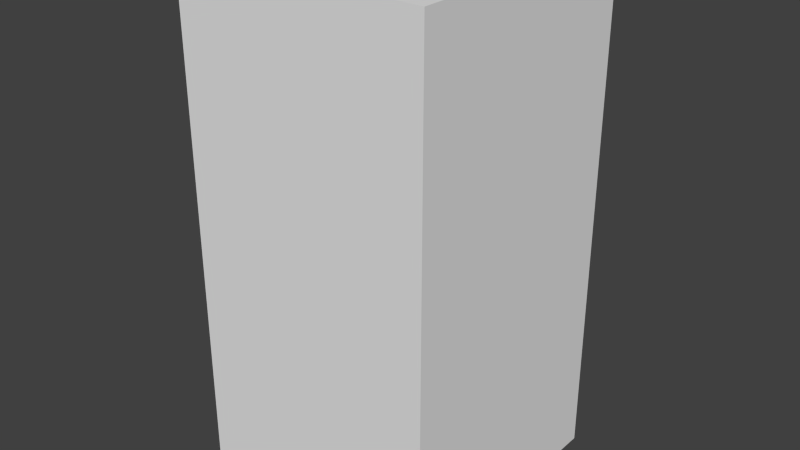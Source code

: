 # Source: greyLeafSix.blend  (saved by Blender 2.68.0; exported with 4.5.12 LTS)
import bpy
from mathutils import Matrix  # noqa: F401  (used for matrix-valued properties, if any)

bpy.ops.wm.read_factory_settings(use_empty=True)
scene = bpy.context.scene
scene.name = 'Scene'

# ---- collections
col_collection_1 = bpy.data.collections.new('Collection 1'); scene.collection.children.link(col_collection_1)

# ---- world
world_world = bpy.data.worlds.new('World'); scene.world = world_world
world_world.color = (0.05088, 0.05088, 0.05088)
world_world.use_sun_shadow = False
world_world.sun_shadow_jitter_overblur = 0.0
world_world.cycles.sampling_method = 'MANUAL'
world_world.cycles.sample_map_resolution = 256

# ---- meshes
me_greyleafsix = bpy.data.meshes.new('greyLeafSix')
me_greyleafsix.from_pydata([(-0.5, -0.5, -1.0), (-0.5, 0.5, -1.0), (0.5, 0.5, -1.0), (0.5, -0.5, -1.0), (-0.5, -0.5, 1.0), (-0.5, 0.5, 1.0), (0.5, 0.5, 1.0), (0.5, -0.5, 1.0)], [], [(4, 5, 1, 0), (5, 6, 2, 1), (6, 7, 3, 2), (7, 4, 0, 3), (0, 1, 2, 3), (7, 6, 5, 4)])
me_greyleafsix.use_remesh_preserve_volume = False
me_greyleafsix.use_remesh_preserve_attributes = False
me_greyleafsix.use_mirror_vertex_groups = False
me_greyleafsix.update()

# ---- objects
ob_greyleafsix = bpy.data.objects.new('greyLeafSix', me_greyleafsix)

# ---- transforms, parenting, visibility, modifiers, constraints
ob_greyleafsix.location = (0.0, 0.0, 0.0)
ob_greyleafsix.lineart.crease_threshold = 0.0

# ---- collection membership
col_collection_1.objects.link(ob_greyleafsix)

# ---- scene / render settings (as saved in the file)
scene.frame_start = 1; scene.frame_end = 250; scene.frame_set(1)
scene.render.engine = 'BLENDER_EEVEE_NEXT'
scene.render.image_settings.color_mode = 'RGB'
scene.render.image_settings.compression = 90
scene.render.resolution_percentage = 50
scene.render.dither_intensity = 0.0
scene.cycles.use_denoising = False
scene.cycles.samples = 10
scene.cycles.sampling_pattern = 'TABULATED_SOBOL'
scene.cycles.light_sampling_threshold = 0.0
scene.cycles.use_adaptive_sampling = False
scene.cycles.use_light_tree = False
scene.cycles.blur_glossy = 0.0
scene.cycles.volume_bounces = 1
scene.cycles.pixel_filter_type = 'GAUSSIAN'
scene.cycles.sample_clamp_indirect = 0.0
scene.view_settings.view_transform = 'Standard'
bpy.context.view_layer.update()

# ---- added for rendering (the .blend has no active camera and no usable light): camera, sun
cam_auto = bpy.data.cameras.new('AutoCamera')
cam_auto.lens = 50.0
cam_auto.sensor_width = 36.0
cam_auto.clip_end = 1000.0
ob_auto_camera = bpy.data.objects.new('AutoCamera', cam_auto)
scene.collection.objects.link(ob_auto_camera)
ob_auto_camera.location = (2.26633, -2.71959, 1.81306)
ob_auto_camera.rotation_euler = (1.09748, -7.21219e-08, 0.694738)
scene.camera = ob_auto_camera
light_auto_sun = bpy.data.lights.new('AutoSun', 'SUN')
light_auto_sun.energy = 3.0
light_auto_sun.angle = 0.0523599
ob_auto_sun = bpy.data.objects.new('AutoSun', light_auto_sun)
scene.collection.objects.link(ob_auto_sun)
ob_auto_sun.rotation_euler = (0.872665, 0.174533, 0.523599)
bpy.context.view_layer.update()
